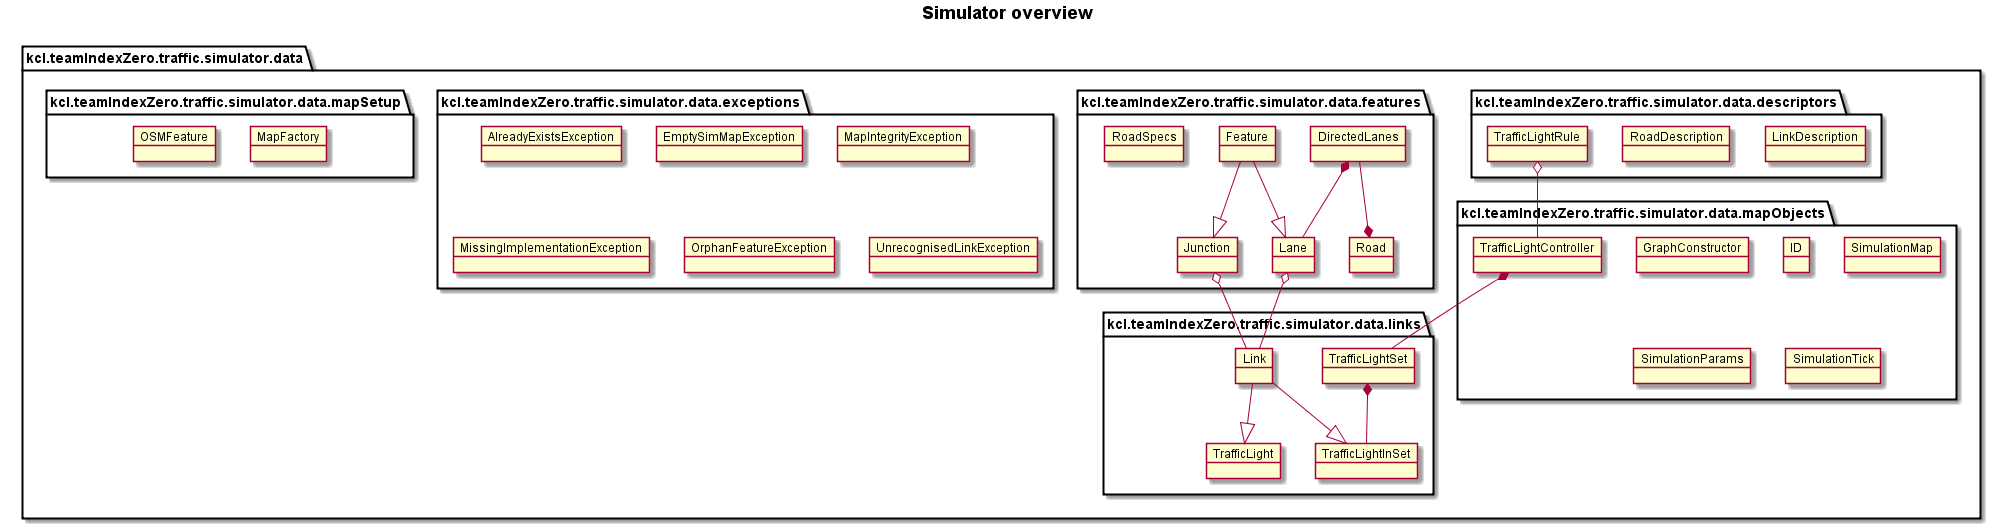

The diagram above was rendered by PlantUML. Its source (embedded in the PNG):
@startuml

title <b>Simulator overview</b>

package "kcl.teamIndexZero.traffic.simulator.data" #FFFFFF {
	package "kcl.teamIndexZero.traffic.simulator.data.descriptors" {
		object LinkDescription
		object RoadDescription
		object TrafficLightRule
	}
	package "kcl.teamIndexZero.traffic.simulator.data.features" {
		object DirectedLanes
		object Feature
		object Junction
		object Lane
		object Road
		object RoadSpecs
	}
	package "kcl.teamIndexZero.traffic.simulator.data.links" {
		object Link
		object TrafficLight
		object TrafficLightInSet
		object TrafficLightSet
	}
	package "kcl.teamIndexZero.traffic.simulator.data.mapObjects" {
		object GraphConstructor
		object ID
		object SimulationMap
		object SimulationParams
		object SimulationTick
		object TrafficLightController
	}
	package "kcl.teamIndexZero.traffic.simulator.data.exceptions" {
		object AlreadyExistsException
		object EmptySimMapException
		object MapIntegrityException
		object MissingImplementationException
		object OrphanFeatureException
		object UnrecognisedLinkException
	}
	package "kcl.teamIndexZero.traffic.simulator.data.mapSetup" {
		object MapFactory
		object OSMFeature		
	}
	
	Feature --|> Junction
	Feature --|> Lane
	DirectedLanes *-- Lane
	DirectedLanes --* Road
	Lane o-- Link
	Junction o-- Link
	Link --|> TrafficLight
	Link --|> TrafficLightInSet
	TrafficLightSet *-- TrafficLightInSet
	TrafficLightController *-- TrafficLightSet
	TrafficLightRule o-- TrafficLightController
	
}
@enduml